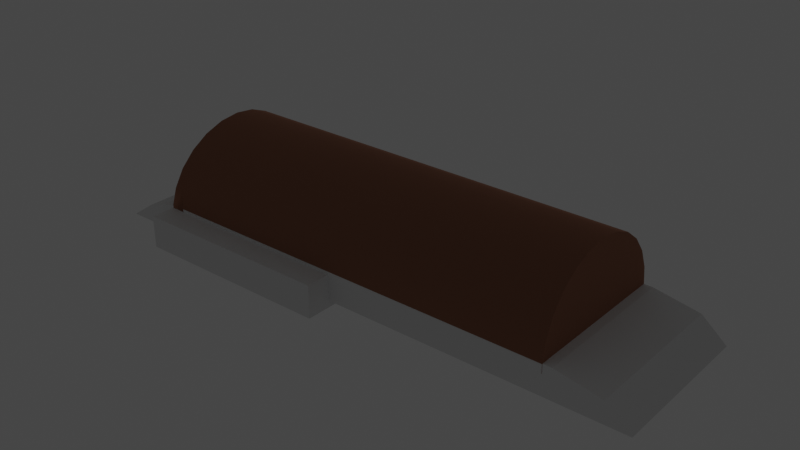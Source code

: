 # Source: CutCoverMarsbricks.blend  (saved by Blender 2.83.19; exported with 4.5.12 LTS)
import bpy
from mathutils import Matrix  # noqa: F401  (used for matrix-valued properties, if any)

bpy.ops.wm.read_factory_settings(use_empty=True)
scene = bpy.context.scene
scene.name = 'Scene'

# ---- collections
col_collection = bpy.data.collections.new('Collection'); scene.collection.children.link(col_collection)

# ---- materials (node trees are filled in below, after node groups)
mat_m_marsbrick = bpy.data.materials.new('M_Marsbrick')
mat_m_marsbrick.use_transparent_shadow = False
mat_m_marsbrick.diffuse_color = (0.588, 0.588, 0.588, 1.0)
mat_m_marsbrick.roughness = 0.8586
mat_m_marsbrick.specular_intensity = 0.0
mat_m_marsbrick.metallic = 1.0
mat_m_tunnellights = bpy.data.materials.new('M_TunnelLights')
mat_m_tunnellights.use_transparent_shadow = False

# ---- material node trees
mat_m_marsbrick.use_nodes = True; mat_m_marsbrick.node_tree.nodes.clear()
_N = mat_m_marsbrick.node_tree.nodes; _L = mat_m_marsbrick.node_tree.links
n0 = _N.new('ShaderNodeBsdfPrincipled'); n0.name = 'Principled BSDF'; n0.location = (10, 300)
n0.distribution = 'GGX'
n0.subsurface_method = 'BURLEY'
n0.inputs[0].default_value = (0.588, 0.2704, 0.1657, 1.0)
n0.inputs[1].default_value = 1.0
n0.inputs[2].default_value = 0.8586
n0.inputs[3].default_value = 1.45
n0.inputs[13].default_value = 0.0
n0.inputs[27].default_value = (0.0, 0.0, 0.0, 1.0)
n0.inputs[28].default_value = 1.0
n1 = _N.new('ShaderNodeOutputMaterial'); n1.name = 'Material Output'; n1.location = (300, 300)
n2 = _N.new('ShaderNodeNormalMap'); n2.name = 'Normal Map'; n2.location = (-300, -300)
n2.label = 'Normal/Map'
_L.new(n0.outputs[0], n1.inputs[0])
_L.new(n2.outputs[0], n0.inputs[5])
n1.is_active_output = True
mat_m_tunnellights.use_nodes = True; mat_m_tunnellights.node_tree.nodes.clear()
_N = mat_m_tunnellights.node_tree.nodes; _L = mat_m_tunnellights.node_tree.links
n0 = _N.new('ShaderNodeBsdfPrincipled'); n0.name = 'Principled BSDF'; n0.location = (10, 300)
n0.distribution = 'GGX'
n0.subsurface_method = 'BURLEY'
n0.inputs[0].default_value = (0.1574, 0.1574, 0.1574, 1.0)
n0.inputs[3].default_value = 1.45
n0.inputs[27].default_value = (6.87, 6.071, 4.915, 1.0)
n0.inputs[28].default_value = 1.0
n1 = _N.new('ShaderNodeOutputMaterial'); n1.name = 'Material Output'; n1.location = (300, 300)
_L.new(n0.outputs[0], n1.inputs[0])
n1.is_active_output = True

# ---- world
world_world = bpy.data.worlds.new('World'); scene.world = world_world
world_world.use_nodes = True; world_world.node_tree.nodes.clear()
_N = world_world.node_tree.nodes; _L = world_world.node_tree.links
n0 = _N.new('ShaderNodeOutputWorld'); n0.name = 'World Output'; n0.location = (300, 300)
n1 = _N.new('ShaderNodeBackground'); n1.name = 'Background'; n1.location = (10, 300)
n1.inputs[0].default_value = (0.05088, 0.05088, 0.05088, 1.0)
_L.new(n1.outputs[0], n0.inputs[0])
n0.is_active_output = True
world_world.color = (0.05088, 0.05088, 0.05088)
world_world.use_sun_shadow = False
world_world.sun_shadow_jitter_overblur = 0.0

# ---- meshes
me_archmesh = bpy.data.meshes.new('ArchMesh')
me_archmesh.from_pydata([(100.0, 5.392e-06, 18.37), (0.0, -3.202e-05, 18.37), (0.0, -4.914, 17.73), (100.0, -4.914, 17.73), (0.0, -3.202e-05, 15.78), (0.0, -4.244, 15.23), (100.0, 5.392e-06, 15.78), (100.0, -4.244, 15.23), (0.0, -9.493, 15.83), (100.0, -9.493, 15.83), (0.0, -8.198, 13.59), (100.0, -8.198, 13.59), (0.0, -13.42, 12.81), (100.0, -13.42, 12.81), (0.0, -11.59, 10.98), (100.0, -11.59, 10.98), (0.0, -16.44, 8.881), (100.0, -16.44, 8.881), (0.0, -14.2, 7.587), (100.0, -14.2, 7.587), (0.0, -18.34, 4.302), (100.0, -18.34, 4.302), (0.0, -15.84, 3.632), (100.0, -15.84, 3.632), (0.0, -18.99, -0.03697), (100.0, -18.99, -0.03697), (0.0, -16.4, -0.03697), (100.0, -16.4, -0.03697), (100.0, 18.99, -0.03697), (0.0, 18.99, -0.03697), (0.0, 18.34, 4.302), (100.0, 18.34, 4.302), (0.0, 16.4, -0.03697), (0.0, 15.84, 3.632), (100.0, 16.4, -0.03697), (100.0, 15.84, 3.632), (0.0, 16.44, 8.881), (100.0, 16.44, 8.881), (0.0, 14.2, 7.587), (100.0, 14.2, 7.587), (0.0, 13.42, 12.81), (100.0, 13.42, 12.81), (0.0, 11.59, 10.98), (100.0, 11.59, 10.98), (0.0, 9.493, 15.83), (100.0, 9.493, 15.83), (0.0, 8.198, 13.59), (100.0, 8.198, 13.59), (0.0, 4.914, 17.73), (100.0, 4.914, 17.73), (0.0, 4.244, 15.23), (100.0, 4.244, 15.23)], [], [(0, 1, 2, 3), (1, 4, 5, 2), (4, 6, 7, 5), (6, 0, 3, 7), (3, 2, 8, 9), (2, 5, 10, 8), (5, 7, 11, 10), (7, 3, 9, 11), (9, 8, 12, 13), (8, 10, 14, 12), (10, 11, 15, 14), (11, 9, 13, 15), (13, 12, 16, 17), (12, 14, 18, 16), (14, 15, 19, 18), (15, 13, 17, 19), (17, 16, 20, 21), (16, 18, 22, 20), (18, 19, 23, 22), (19, 17, 21, 23), (21, 20, 24, 25), (20, 22, 26, 24), (22, 23, 27, 26), (23, 21, 25, 27), (28, 29, 30, 31), (29, 32, 33, 30), (32, 34, 35, 33), (34, 28, 31, 35), (31, 30, 36, 37), (30, 33, 38, 36), (33, 35, 39, 38), (35, 31, 37, 39), (37, 36, 40, 41), (36, 38, 42, 40), (38, 39, 43, 42), (39, 37, 41, 43), (41, 40, 44, 45), (40, 42, 46, 44), (42, 43, 47, 46), (43, 41, 45, 47), (45, 44, 48, 49), (44, 46, 50, 48), (46, 47, 51, 50), (47, 45, 49, 51), (49, 48, 1, 0), (48, 50, 4, 1), (50, 51, 6, 4), (51, 49, 0, 6), (24, 26, 27, 25), (28, 34, 32, 29)])
me_archmesh.polygons.foreach_set('use_smooth', [True] * 50)
_k = set([(0, 3), (0, 49), (1, 2), (1, 48), (2, 8), (3, 9), (4, 5), (4, 50), (5, 10), (6, 7), (6, 51), (7, 11), (8, 12), (9, 13), (10, 14), (11, 15), (12, 16), (13, 17), (14, 18), (15, 19), (16, 20), (17, 21), (18, 22), (19, 23), (20, 24), (21, 25), (22, 26), (23, 27), (24, 25), (24, 26), (25, 27), (26, 27), (28, 29), (28, 31), (28, 34), (29, 30), (29, 32), (30, 36), (31, 37), (32, 33), (32, 34), (33, 38), (34, 35), (35, 39), (36, 40), (37, 41), (38, 42), (39, 43), (40, 44), (41, 45), (42, 46), (43, 47), (44, 48), (45, 49), (46, 50), (47, 51)])
me_archmesh.attributes.new('sharp_edge', 'BOOLEAN', 'EDGE').data.foreach_set('value', [ (min(e.vertices), max(e.vertices)) in _k for e in me_archmesh.edges])
_uv = me_archmesh.uv_layers.new(name='UVChannel_1')
_uv.uv.foreach_set('vector', [0.0, 0.0, 0.25, 0.0, 0.25, 0.0417, 0.0, 0.0417, 0.25, 0.0, 0.5, 0.0, 0.5, 0.0417, 0.25, 0.0417, 0.5, 0.0, 0.75, 0.0, 0.75, 0.0417, 0.5, 0.0417, 0.75, 0.0, 1.0, 0.0, 1.0, 0.0417, 0.75, 0.0417, 0.0, 0.0417, 0.25, 0.0417, 0.25, 0.0833, 0.0, 0.0833, 0.25, 0.0417, 0.5, 0.0417, 0.5, 0.0833, 0.25, 0.0833, 0.5, 0.0417, 0.75, 0.0417, 0.75, 0.0833, 0.5, 0.0833, 0.75, 0.0417, 1.0, 0.0417, 1.0, 0.0833, 0.75, 0.0833, 0.0, 0.0833, 0.25, 0.0833, 0.25, 0.125, 0.0, 0.125, 0.25, 0.0833, 0.5, 0.0833, 0.5, 0.125, 0.25, 0.125, 0.5, 0.0833, 0.75, 0.0833, 0.75, 0.125, 0.5, 0.125, 0.75, 0.0833, 1.0, 0.0833, 1.0, 0.125, 0.75, 0.125, 0.0, 0.125, 0.25, 0.125, 0.25, 0.1667, 0.0, 0.1667, 0.25, 0.125, 0.5, 0.125, 0.5, 0.1667, 0.25, 0.1667, 0.5, 0.125, 0.75, 0.125, 0.75, 0.1667, 0.5, 0.1667, 0.75, 0.125, 1.0, 0.125, 1.0, 0.1667, 0.75, 0.1667, 0.0, 0.1667, 0.25, 0.1667, 0.25, 0.2083, 0.0, 0.2083, 0.25, 0.1667, 0.5, 0.1667, 0.5, 0.2083, 0.25, 0.2083, 0.5, 0.1667, 0.75, 0.1667, 0.75, 0.2083, 0.5, 0.2083, 0.75, 0.1667, 1.0, 0.1667, 1.0, 0.2083, 0.75, 0.2083, 0.0, 0.2083, 0.25, 0.2083, 0.25, 0.25, 0.0, 0.25, 0.25, 0.2083, 0.5, 0.2083, 0.5, 0.25, 0.25, 0.25, 0.5, 0.2083, 0.75, 0.2083, 0.75, 0.25, 0.5, 0.25, 0.75, 0.2083, 1.0, 0.2083, 1.0, 0.25, 0.75, 0.25, 0.0, 0.75, 0.25, 0.75, 0.25, 0.7917, 0.0, 0.7917, 0.25, 0.75, 0.5, 0.75, 0.5, 0.7917, 0.25, 0.7917, 0.5, 0.75, 0.75, 0.75, 0.75, 0.7917, 0.5, 0.7917, 0.75, 0.75, 1.0, 0.75, 1.0, 0.7917, 0.75, 0.7917, 0.0, 0.7917, 0.25, 0.7917, 0.25, 0.8333, 0.0, 0.8333, 0.25, 0.7917, 0.5, 0.7917, 0.5, 0.8333, 0.25, 0.8333, 0.5, 0.7917, 0.75, 0.7917, 0.75, 0.8333, 0.5, 0.8333, 0.75, 0.7917, 1.0, 0.7917, 1.0, 0.8333, 0.75, 0.8333, 0.0, 0.8333, 0.25, 0.8333, 0.25, 0.875, 0.0, 0.875, 0.25, 0.8333, 0.5, 0.8333, 0.5, 0.875, 0.25, 0.875, 0.5, 0.8333, 0.75, 0.8333, 0.75, 0.875, 0.5, 0.875, 0.75, 0.8333, 1.0, 0.8333, 1.0, 0.875, 0.75, 0.875, 0.0, 0.875, 0.25, 0.875, 0.25, 0.9167, 0.0, 0.9167, 0.25, 0.875, 0.5, 0.875, 0.5, 0.9167, 0.25, 0.9167, 0.5, 0.875, 0.75, 0.875, 0.75, 0.9167, 0.5, 0.9167, 0.75, 0.875, 1.0, 0.875, 1.0, 0.9167, 0.75, 0.9167, 0.0, 0.9167, 0.25, 0.9167, 0.25, 0.9583, 0.0, 0.9583, 0.25, 0.9167, 0.5, 0.9167, 0.5, 0.9583, 0.25, 0.9583, 0.5, 0.9167, 0.75, 0.9167, 0.75, 0.9583, 0.5, 0.9583, 0.75, 0.9167, 1.0, 0.9167, 1.0, 0.9583, 0.75, 0.9583, 0.0, 0.9583, 0.25, 0.9583, 0.25, 1.0, 0.0, 1.0, 0.25, 0.9583, 0.5, 0.9583, 0.5, 1.0, 0.25, 1.0, 0.5, 0.9583, 0.75, 0.9583, 0.75, 1.0, 0.5, 1.0, 0.75, 0.9583, 1.0, 0.9583, 1.0, 1.0, 0.75, 1.0, 0.25, 0.25, 0.5, 0.25, 0.75, 0.25, 1.0, 0.25, 0.0, 0.75, 0.75, 0.75, 0.5, 0.75, 0.25, 0.75])
me_archmesh.materials.append(mat_m_marsbrick)
me_archmesh.use_remesh_fix_poles = True
me_archmesh.use_remesh_preserve_attributes = False
me_archmesh.use_mirror_vertex_groups = False
me_archmesh.update()
me_archmesh.normals_split_custom_set([tuple(v) for v in zip(*[iter([-4.426e-08, -1.674e-07, 1.0, -4.426e-08, -2.249e-07, 1.0, -3.193e-08, -0.2588, 0.9659, -3.193e-08, -0.2588, 0.9659, -1.0, 0.0, 0.0, -1.0, 0.0, 0.0, -1.0, 0.0, 0.0, -1.0, 0.0, 0.0, 2.535e-08, 6.028e-07, -1.0, 2.535e-08, 5.406e-07, -1.0, -2.374e-08, 0.2588, -0.9659, -2.374e-08, 0.2588, -0.9659, 1.0, 0.0, 0.0, 1.0, 0.0, 0.0, 1.0, -6.436e-07, 0.0, 1.0, -6.436e-07, 0.0, -3.193e-08, -0.2588, 0.9659, -3.193e-08, -0.2588, 0.9659, -1.131e-07, -0.5, 0.866, -1.131e-07, -0.5, 0.866, -1.0, 0.0, 0.0, -1.0, 0.0, 0.0, -1.0, 0.0, 0.0, -1.0, 0.0, 0.0, -2.374e-08, 0.2588, -0.9659, -2.374e-08, 0.2588, -0.9659, -4.951e-08, 0.5, -0.866, -4.951e-08, 0.5, -0.866, 1.0, -6.436e-07, 0.0, 1.0, -6.436e-07, 0.0, 1.0, 6.436e-07, 0.0, 1.0, 6.435e-07, 0.0, -1.131e-07, -0.5, 0.866, -1.131e-07, -0.5, 0.866, -1.624e-07, -0.7071, 0.7071, -1.624e-07, -0.7071, 0.7071, -1.0, 0.0, 0.0, -1.0, 0.0, 0.0, -1.0, 0.0, 0.0, -1.0, 0.0, 0.0, -4.951e-08, 0.5, -0.866, -4.951e-08, 0.5, -0.866, -6.081e-08, 0.7071, -0.7071, -6.081e-08, 0.7071, -0.7071, 1.0, 6.435e-07, 0.0, 1.0, 6.436e-07, 0.0, 1.0, -6.436e-07, 0.0, 1.0, -6.436e-07, 0.0, -1.624e-07, -0.7071, 0.7071, -1.624e-07, -0.7071, 0.7071, -1.976e-07, -0.866, 0.5, -1.976e-07, -0.866, 0.5, -1.0, 0.0, 0.0, -1.0, 0.0, 0.0, -1.0, 0.0, 0.0, -1.0, 0.0, 0.0, -6.081e-08, 0.7071, -0.7071, -6.081e-08, 0.7071, -0.7071, -2.07e-07, 0.866, -0.5, -2.07e-07, 0.866, -0.5, 1.0, -6.436e-07, 0.0, 1.0, -6.436e-07, 0.0, 1.0, -6.436e-07, 0.0, 1.0, -6.435e-07, 0.0, -1.976e-07, -0.866, 0.5, -1.976e-07, -0.866, 0.5, 8.482e-08, -0.9637, 0.2671, 8.482e-08, -0.9637, 0.2671, -1.0, 0.0, 0.0, -1.0, 0.0, 0.0, -1.0, 0.0, 0.0, -1.0, 0.0, 0.0, -2.07e-07, 0.866, -0.5, -2.07e-07, 0.866, -0.5, -2.15e-07, 0.9633, -0.2686, -2.15e-07, 0.9633, -0.2686, 1.0, -6.435e-07, 0.0, 1.0, -6.436e-07, 0.0, 1.0, 1.28e-06, 0.0, 1.0, 1.295e-06, 0.0, 8.482e-08, -0.9637, 0.2671, 8.482e-08, -0.9637, 0.2671, 3.776e-07, -0.9891, 0.1475, 3.776e-07, -0.9891, 0.1475, -1.0, 0.0, 0.0, -1.0, 0.0, 0.0, -1.0, 0.0, 0.0, -1.0, 0.0, 0.0, -2.15e-07, 0.9633, -0.2686, -2.15e-07, 0.9633, -0.2686, -7.545e-08, 0.9886, -0.1505, -7.545e-08, 0.9886, -0.1505, 1.0, 1.295e-06, 0.0, 1.0, 1.28e-06, 0.0, 1.0, 0.0, 0.0, 1.0, 0.0, 0.0, 8.303e-07, 0.9891, 0.1475, 8.303e-07, 0.9891, 0.1475, 8.081e-07, 0.9637, 0.2671, 8.081e-07, 0.9637, 0.2671, -1.0, 0.0, 0.0, -1.0, 0.0, 0.0, -1.0, 0.0, 0.0, -1.0, 0.0, 0.0, 7.493e-08, -0.9886, -0.1505, 7.493e-08, -0.9886, -0.1505, 3.576e-07, -0.9633, -0.2686, 3.576e-07, -0.9633, -0.2686, 1.0, 0.0, 0.0, 1.0, 0.0, 0.0, 1.0, 0.0, 0.0, 1.0, 0.0, 0.0, 8.081e-07, 0.9637, 0.2671, 8.081e-07, 0.9637, 0.2671, 4.829e-07, 0.866, 0.5, 4.829e-07, 0.866, 0.5, -1.0, 0.0, 0.0, -1.0, 0.0, 0.0, -1.0, 0.0, 0.0, -1.0, 0.0, 0.0, 3.576e-07, -0.9633, -0.2686, 3.576e-07, -0.9633, -0.2686, 4.713e-07, -0.866, -0.5, 4.713e-07, -0.866, -0.5, 1.0, 0.0, 0.0, 1.0, 0.0, 0.0, 1.0, 0.0, 0.0, 1.0, 0.0, 0.0, 4.829e-07, 0.866, 0.5, 4.829e-07, 0.866, 0.5, 3.51e-07, 0.7071, 0.7071, 3.51e-07, 0.7071, 0.7071, -1.0, 0.0, 0.0, -1.0, 0.0, 0.0, -1.0, 0.0, 0.0, -1.0, 0.0, 0.0, 4.713e-07, -0.866, -0.5, 4.713e-07, -0.866, -0.5, 7.676e-08, -0.7071, -0.7071, 7.676e-08, -0.7071, -0.7071, 1.0, 0.0, 0.0, 1.0, 0.0, 0.0, 1.0, 0.0, 0.0, 1.0, 0.0, 0.0, 3.51e-07, 0.7071, 0.7071, 3.51e-07, 0.7071, 0.7071, 3.031e-07, 0.5, 0.866, 3.031e-07, 0.5, 0.866, -1.0, 0.0, 0.0, -1.0, 0.0, 0.0, -1.0, 0.0, 0.0, -1.0, 0.0, 0.0, 7.676e-08, -0.7071, -0.7071, 7.676e-08, -0.7071, -0.7071, -6.326e-08, -0.5, -0.866, -6.326e-08, -0.5, -0.866, 1.0, 0.0, 0.0, 1.0, 0.0, 0.0, 1.0, 6.436e-07, 0.0, 1.0, 6.436e-07, 0.0, 3.031e-07, 0.5, 0.866, 3.031e-07, 0.5, 0.866, -1.033e-08, 0.2588, 0.9659, -1.033e-08, 0.2588, 0.9659, -1.0, 0.0, 0.0, -1.0, 0.0, 0.0, -1.0, 0.0, 0.0, -1.0, 0.0, 0.0, -6.326e-08, -0.5, -0.866, -6.326e-08, -0.5, -0.866, 4.16e-08, -0.2588, -0.9659, 4.16e-08, -0.2588, -0.9659, 1.0, 6.436e-07, 0.0, 1.0, 6.436e-07, 0.0, 1.0, 6.436e-07, 0.0, 1.0, 6.436e-07, 0.0, -1.033e-08, 0.2588, 0.9659, -1.033e-08, 0.2588, 0.9659, -4.426e-08, -2.249e-07, 1.0, -4.426e-08, -1.674e-07, 1.0, -1.0, 0.0, 0.0, -1.0, 0.0, 0.0, -1.0, 0.0, 0.0, -1.0, 0.0, 0.0, 4.16e-08, -0.2588, -0.9659, 4.16e-08, -0.2588, -0.9659, 2.535e-08, 5.406e-07, -1.0, 2.535e-08, 6.028e-07, -1.0, 1.0, 6.436e-07, 0.0, 1.0, 6.436e-07, 0.0, 1.0, 0.0, 0.0, 1.0, 0.0, 0.0, 0.0, 0.0, -1.0, 0.0, 0.0, -1.0, 0.0, 0.0, -1.0, 0.0, 0.0, -1.0, 0.0, 0.0, -1.0, 0.0, 0.0, -1.0, 0.0, 0.0, -1.0, 0.0, 0.0, -1.0])] * 3)])
me_tunnelfloormesh = bpy.data.meshes.new('TunnelFloorMesh')
me_tunnelfloormesh.from_pydata([(-12.24, -18.9, -2.895), (-0.04463, -18.9, -5.96e-08), (-12.24, 18.9, -2.895), (-0.04463, 18.9, -5.96e-08), (113.2, -18.9, -2.0), (102.1, -18.9, -5.96e-08), (113.2, 18.9, -2.0), (102.1, 18.9, -5.96e-08), (-18.52, 18.9, -7.19), (-18.52, -18.9, -7.19), (119.3, 18.9, -7.19), (119.3, -18.9, -7.19), (-2.752, 18.9, -0.1457), (-2.752, -18.9, -0.1457), (-7.254, 18.9, -1.078), (-7.254, -18.9, -1.078)], [], [(0, 15, 14, 2), (2, 14, 12, 3, 7, 6), (6, 7, 5, 4), (4, 5, 1, 13, 15, 0), (2, 6, 10, 8), (7, 3, 1, 5), (8, 10, 11, 9), (0, 2, 8, 9), (6, 4, 11, 10), (4, 0, 9, 11), (12, 13, 1, 3), (14, 15, 13, 12)])
_uv = me_tunnelfloormesh.uv_layers.new(name='UVMap')
_uv.uv.foreach_set('vector', [0.375, 0.0, 0.4352, 0.0, 0.4352, 0.25, 0.375, 0.25, 0.375, 0.25, 0.4352, 0.25, 0.5518, 0.25, 0.625, 0.25, 0.625, 0.5, 0.375, 0.5, 0.375, 0.5, 0.625, 0.5, 0.625, 0.75, 0.375, 0.75, 0.375, 0.75, 0.625, 0.75, 0.625, 1.0, 0.5518, 1.0, 0.4352, 1.0, 0.375, 1.0, 0.375, 0.25, 0.375, 0.5, 0.375, 0.5, 0.375, 0.25, 0.625, 0.5, 0.875, 0.5, 0.875, 0.75, 0.625, 0.75, 0.125, 0.5, 0.375, 0.5, 0.375, 0.75, 0.125, 0.75, 0.375, 0.0, 0.375, 0.25, 0.375, 0.25, 0.375, 0.0, 0.375, 0.5, 0.375, 0.75, 0.375, 0.75, 0.375, 0.5, 0.375, 0.75, 0.375, 1.0, 0.375, 1.0, 0.375, 0.75, 0.5518, 0.25, 0.5518, 0.0, 0.625, 0.0, 0.625, 0.25, 0.4352, 0.25, 0.4352, 0.0, 0.5518, 0.0, 0.5518, 0.25])
me_tunnelfloormesh.use_remesh_fix_poles = True
me_tunnelfloormesh.use_remesh_preserve_attributes = False
me_tunnelfloormesh.use_mirror_vertex_groups = False
me_tunnelfloormesh.update()
me_up10degmesh = bpy.data.meshes.new('Up10degMesh')
me_up10degmesh.from_pydata([(0.02129, 5.392e-06, 18.37), (-0.1178, -3.202e-05, 18.34), (-0.227, -4.914, 17.7), (0.02446, -4.914, 17.73), (-0.5674, -3.202e-05, 15.79), (-0.6618, -4.244, 15.24), (0.02129, 5.392e-06, 15.78), (0.02397, -4.244, 15.23), (-0.5535, -9.493, 15.83), (0.02739, -9.493, 15.83), (-0.9437, -8.198, 13.63), (0.02653, -8.198, 13.59), (-1.075, -13.42, 12.86), (0.02995, -13.42, 12.81), (-1.394, -11.59, 11.06), (0.02873, -11.59, 10.98), (-1.756, -16.44, 8.99), (0.03191, -16.44, 8.881), (-1.982, -14.2, 7.716), (0.03044, -14.2, 7.587), (-2.55, -18.34, 4.481), (0.03313, -18.34, 4.302), (-2.668, -15.84, 3.821), (0.03154, -15.84, 3.632), (-3.303, -18.99, 0.2074), (0.03349, -18.99, -0.03697), (-3.304, -16.4, 0.2077), (0.03191, -16.4, -0.03697), (0.009078, 18.99, -0.03697), (-3.327, 18.99, 0.2116), (-2.573, 18.34, 4.485), (0.009444, 18.34, 4.302), (-3.325, 16.4, 0.2113), (-2.688, 15.84, 3.825), (0.01066, 16.4, -0.03697), (0.01103, 15.84, 3.632), (-1.777, 16.44, 8.994), (0.01066, 16.44, 8.881), (-2.0, 14.2, 7.719), (0.01213, 14.2, 7.587), (-1.092, 13.42, 12.87), (0.01262, 13.42, 12.81), (-1.409, 11.59, 11.06), (0.01384, 11.59, 10.98), (-0.5655, 9.493, 15.84), (0.01518, 9.493, 15.83), (-0.954, 8.198, 13.63), (0.01604, 8.198, 13.59), (-0.2333, 4.914, 17.7), (0.01811, 4.914, 17.73), (-0.6672, 4.244, 15.24), (0.0186, 4.244, 15.23), (-3.462, -18.99, -1.94), (-0.1261, -18.99, -2.184), (-3.464, -16.4, -1.939), (-0.1277, -16.4, -2.184), (-0.1506, 18.99, -2.184), (-3.486, 18.99, -1.935), (-3.485, 16.4, -1.936), (-0.149, 16.4, -2.184)], [], [(0, 1, 2, 3), (1, 4, 5, 2), (4, 6, 7, 5), (6, 0, 3, 7), (3, 2, 8, 9), (2, 5, 10, 8), (5, 7, 11, 10), (7, 3, 9, 11), (9, 8, 12, 13), (8, 10, 14, 12), (10, 11, 15, 14), (11, 9, 13, 15), (13, 12, 16, 17), (12, 14, 18, 16), (14, 15, 19, 18), (15, 13, 17, 19), (17, 16, 20, 21), (16, 18, 22, 20), (18, 19, 23, 22), (19, 17, 21, 23), (21, 20, 24, 25), (20, 22, 26, 24), (22, 23, 27, 26), (23, 21, 25, 27), (28, 29, 30, 31), (29, 32, 33, 30), (32, 34, 35, 33), (34, 28, 31, 35), (31, 30, 36, 37), (30, 33, 38, 36), (33, 35, 39, 38), (35, 31, 37, 39), (37, 36, 40, 41), (36, 38, 42, 40), (38, 39, 43, 42), (39, 37, 41, 43), (41, 40, 44, 45), (40, 42, 46, 44), (42, 43, 47, 46), (43, 41, 45, 47), (45, 44, 48, 49), (44, 46, 50, 48), (46, 47, 51, 50), (47, 45, 49, 51), (49, 48, 1, 0), (48, 50, 4, 1), (50, 51, 6, 4), (51, 49, 0, 6), (27, 25, 53, 55), (28, 34, 59, 56), (52, 54, 55, 53), (56, 59, 58, 57), (32, 29, 57, 58), (25, 24, 52, 53), (29, 28, 56, 57), (26, 27, 55, 54), (34, 32, 58, 59), (24, 26, 54, 52)])
me_up10degmesh.polygons.foreach_set('use_smooth', [True] * 58)
_k = set([(0, 3), (0, 49), (1, 2), (1, 48), (2, 8), (3, 9), (4, 5), (4, 50), (5, 10), (8, 12), (9, 13), (10, 14), (12, 16), (13, 17), (14, 18), (16, 20), (17, 21), (18, 22), (20, 24), (21, 25), (22, 26), (28, 31), (29, 30), (30, 36), (31, 37), (32, 33), (33, 38), (36, 40), (37, 41), (38, 42), (40, 44), (41, 45), (42, 46), (44, 48), (45, 49), (46, 50)])
me_up10degmesh.attributes.new('sharp_edge', 'BOOLEAN', 'EDGE').data.foreach_set('value', [ (min(e.vertices), max(e.vertices)) in _k for e in me_up10degmesh.edges])
_uv = me_up10degmesh.uv_layers.new(name='UVChannel_1')
_uv.uv.foreach_set('vector', [0.0, 0.0, 0.25, 0.0, 0.25, 0.0417, 0.0, 0.0417, 0.25, 0.0, 0.5, 0.0, 0.5, 0.0417, 0.25, 0.0417, 0.5, 0.0, 0.75, 0.0, 0.75, 0.0417, 0.5, 0.0417, 0.75, 0.0, 1.0, 0.0, 1.0, 0.0417, 0.75, 0.0417, 0.0, 0.0417, 0.25, 0.0417, 0.25, 0.0833, 0.0, 0.0833, 0.25, 0.0417, 0.5, 0.0417, 0.5, 0.0833, 0.25, 0.0833, 0.5, 0.0417, 0.75, 0.0417, 0.75, 0.0833, 0.5, 0.0833, 0.75, 0.0417, 1.0, 0.0417, 1.0, 0.0833, 0.75, 0.0833, 0.0, 0.0833, 0.25, 0.0833, 0.25, 0.125, 0.0, 0.125, 0.25, 0.0833, 0.5, 0.0833, 0.5, 0.125, 0.25, 0.125, 0.5, 0.0833, 0.75, 0.0833, 0.75, 0.125, 0.5, 0.125, 0.75, 0.0833, 1.0, 0.0833, 1.0, 0.125, 0.75, 0.125, 0.0, 0.125, 0.25, 0.125, 0.25, 0.1667, 0.0, 0.1667, 0.25, 0.125, 0.5, 0.125, 0.5, 0.1667, 0.25, 0.1667, 0.5, 0.125, 0.75, 0.125, 0.75, 0.1667, 0.5, 0.1667, 0.75, 0.125, 1.0, 0.125, 1.0, 0.1667, 0.75, 0.1667, 0.0, 0.1667, 0.25, 0.1667, 0.25, 0.2083, 0.0, 0.2083, 0.25, 0.1667, 0.5, 0.1667, 0.5, 0.2083, 0.25, 0.2083, 0.5, 0.1667, 0.75, 0.1667, 0.75, 0.2083, 0.5, 0.2083, 0.75, 0.1667, 1.0, 0.1667, 1.0, 0.2083, 0.75, 0.2083, 0.0, 0.2083, 0.25, 0.2083, 0.25, 0.25, 0.0, 0.25, 0.25, 0.2083, 0.5, 0.2083, 0.5, 0.25, 0.25, 0.25, 0.5, 0.2083, 0.75, 0.2083, 0.75, 0.25, 0.5, 0.25, 0.75, 0.2083, 1.0, 0.2083, 1.0, 0.25, 0.75, 0.25, 0.0, 0.75, 0.25, 0.75, 0.25, 0.7917, 0.0, 0.7917, 0.25, 0.75, 0.5, 0.75, 0.5, 0.7917, 0.25, 0.7917, 0.5, 0.75, 0.75, 0.75, 0.75, 0.7917, 0.5, 0.7917, 0.75, 0.75, 1.0, 0.75, 1.0, 0.7917, 0.75, 0.7917, 0.0, 0.7917, 0.25, 0.7917, 0.25, 0.8333, 0.0, 0.8333, 0.25, 0.7917, 0.5, 0.7917, 0.5, 0.8333, 0.25, 0.8333, 0.5, 0.7917, 0.75, 0.7917, 0.75, 0.8333, 0.5, 0.8333, 0.75, 0.7917, 1.0, 0.7917, 1.0, 0.8333, 0.75, 0.8333, 0.0, 0.8333, 0.25, 0.8333, 0.25, 0.875, 0.0, 0.875, 0.25, 0.8333, 0.5, 0.8333, 0.5, 0.875, 0.25, 0.875, 0.5, 0.8333, 0.75, 0.8333, 0.75, 0.875, 0.5, 0.875, 0.75, 0.8333, 1.0, 0.8333, 1.0, 0.875, 0.75, 0.875, 0.0, 0.875, 0.25, 0.875, 0.25, 0.9167, 0.0, 0.9167, 0.25, 0.875, 0.5, 0.875, 0.5, 0.9167, 0.25, 0.9167, 0.5, 0.875, 0.75, 0.875, 0.75, 0.9167, 0.5, 0.9167, 0.75, 0.875, 1.0, 0.875, 1.0, 0.9167, 0.75, 0.9167, 0.0, 0.9167, 0.25, 0.9167, 0.25, 0.9583, 0.0, 0.9583, 0.25, 0.9167, 0.5, 0.9167, 0.5, 0.9583, 0.25, 0.9583, 0.5, 0.9167, 0.75, 0.9167, 0.75, 0.9583, 0.5, 0.9583, 0.75, 0.9167, 1.0, 0.9167, 1.0, 0.9583, 0.75, 0.9583, 0.0, 0.9583, 0.25, 0.9583, 0.25, 1.0, 0.0, 1.0, 0.25, 0.9583, 0.5, 0.9583, 0.5, 1.0, 0.25, 1.0, 0.5, 0.9583, 0.75, 0.9583, 0.75, 1.0, 0.5, 1.0, 0.75, 0.9583, 1.0, 0.9583, 1.0, 1.0, 0.75, 1.0, 0.75, 0.25, 1.0, 0.25, 1.0, 0.25, 0.75, 0.25, 1.0, 0.75, 0.75, 0.75, 0.75, 0.75, 1.0, 0.75, 0.25, 0.25, 0.5, 0.25, 0.75, 0.25, 1.0, 0.25, 0.0, 0.75, 0.75, 0.75, 0.5, 0.75, 0.25, 0.75, 0.5, 0.75, 0.25, 0.75, 0.25, 0.75, 0.5, 0.75, 0.0, 0.25, 0.25, 0.25, 0.25, 0.25, 0.0, 0.25, 0.25, 0.75, 0.0, 0.75, 0.0, 0.75, 0.25, 0.75, 0.5, 0.25, 0.75, 0.25, 0.75, 0.25, 0.5, 0.25, 0.75, 0.75, 0.5, 0.75, 0.5, 0.75, 0.75, 0.75, 0.25, 0.25, 0.5, 0.25, 0.5, 0.25, 0.25, 0.25])
me_up10degmesh.materials.append(mat_m_marsbrick)
me_up10degmesh.use_remesh_fix_poles = True
me_up10degmesh.use_remesh_preserve_attributes = False
me_up10degmesh.use_mirror_vertex_groups = False
me_up10degmesh.update()
me_up10degmesh.normals_split_custom_set([tuple(v) for v in zip(*[iter([-0.1436, -0.000136, 0.9896, -0.1436, -8.001e-05, 0.9896, -0.08106, -0.2611, 0.9619, -0.08459, -0.2538, 0.9635, -0.9848, -0.0006465, 0.1737, -0.9848, -0.0006465, 0.1737, -0.9848, -0.0006455, 0.1737, -0.9848, -0.0006455, 0.1737, -0.01622, -4.526e-06, -0.9999, 0.7324, 0.0005375, -0.6809, 0.73, 0.1768, -0.6602, -0.02291, 0.2606, -0.9652, 0.7324, 0.0005375, -0.6809, 1.0, 0.0006414, -1.074e-11, 1.0, 0.0006455, -1.277e-05, 0.73, 0.1768, -0.6602, -0.08459, -0.2538, 0.9635, -0.08106, -0.2611, 0.9619, 0.003059, -0.5034, 0.864, 0.001895, -0.4978, 0.8673, -0.9848, -0.0006455, 0.1737, -0.9848, -0.0006455, 0.1737, -0.9848, -0.0006529, 0.1737, -0.9848, -0.0006529, 0.1737, -0.02291, 0.2606, -0.9652, 0.73, 0.1768, -0.6602, 0.7259, 0.3443, -0.5954, -0.03447, 0.503, -0.8636, 0.73, 0.1768, -0.6602, 1.0, 0.0006455, -1.277e-05, 1.0, 0.0006523, -1.047e-05, 0.7259, 0.3443, -0.5954, 0.001895, -0.4978, 0.8673, 0.003059, -0.5034, 0.864, 0.02995, -0.7108, 0.7028, 0.0298, -0.7074, 0.7062, -0.9848, -0.0006529, 0.1737, -0.9848, -0.0006529, 0.1737, -0.9848, -0.0006572, 0.1737, -0.9848, -0.0006572, 0.1737, -0.03447, 0.503, -0.8636, 0.7259, 0.3443, -0.5954, 0.7246, 0.4884, -0.4861, -0.03791, 0.7105, -0.7026, 0.7259, 0.3443, -0.5954, 1.0, 0.0006523, -1.047e-05, 1.0, 0.0006557, -5.389e-06, 0.7246, 0.4884, -0.4861, 0.0298, -0.7074, 0.7062, 0.02995, -0.7108, 0.7028, 0.02933, -0.8692, 0.4936, 0.02945, -0.8674, 0.4968, -0.9848, -0.0006572, 0.1737, -0.9848, -0.0006572, 0.1737, -0.9848, -0.0006603, 0.1737, -0.9848, -0.0006603, 0.1737, -0.03791, 0.7105, -0.7026, 0.7246, 0.4884, -0.4861, 0.7269, 0.5962, -0.3409, -0.03122, 0.8691, -0.4936, 0.7246, 0.4884, -0.4861, 1.0, 0.0006557, -5.389e-06, 1.0, 0.0006508, 3.226e-07, 0.7269, 0.5962, -0.3409, 0.02945, -0.8674, 0.4968, 0.02933, -0.8692, 0.4936, 0.01755, -0.9655, 0.2598, 0.01771, -0.9648, 0.2624, -0.9848, -0.0006603, 0.1737, -0.9848, -0.0006603, 0.1737, -0.9848, -0.0006664, 0.1737, -0.9848, -0.0006664, 0.1737, -0.03122, 0.8691, -0.4936, 0.7269, 0.5962, -0.3409, 0.7289, 0.6604, -0.1806, -0.01801, 0.965, -0.2615, 0.7269, 0.5962, -0.3409, 1.0, 0.0006508, 3.226e-07, 1.0, 0.0006342, 1.056e-06, 0.7289, 0.6604, -0.1806, 0.01771, -0.9648, 0.2624, 0.01755, -0.9655, 0.2598, -0.6916, -0.7094, 0.136, 0.7017, -0.7121, 0.02446, -0.9848, -0.0006664, 0.1737, -0.9848, -0.0006664, 0.1737, -0.7344, 0.6774, 0.04342, -0.6916, -0.7094, 0.136, -0.01801, 0.965, -0.2615, 0.7289, 0.6604, -0.1806, 0.729, 0.6802, -0.07626, -0.7344, 0.6774, 0.04342, 0.7289, 0.6604, -0.1806, 1.0, 0.0006342, 1.056e-06, 0.7017, -0.7121, 0.02446, 0.729, 0.6802, -0.07626, 0.7013, 0.7125, 0.02441, -0.692, 0.709, 0.1362, 0.01802, 0.9655, 0.2599, 0.01817, 0.9648, 0.2623, -0.692, 0.709, 0.1362, -0.734, -0.6778, 0.04336, -0.9848, -0.000634, 0.1736, -0.9848, -0.0006339, 0.1736, -0.734, -0.6778, 0.04336, 0.7294, -0.6798, -0.07628, 0.7292, -0.66, -0.1807, -0.01834, -0.965, -0.2615, 0.7294, -0.6798, -0.07628, 0.7013, 0.7125, 0.02441, 1.0, 0.0006342, -1.052e-06, 0.7292, -0.66, -0.1807, 0.01817, 0.9648, 0.2623, 0.01802, 0.9655, 0.2599, 0.03041, 0.8691, 0.4936, 0.03053, 0.8674, 0.4967, -0.9848, -0.0006339, 0.1736, -0.9848, -0.000634, 0.1736, -0.9848, -0.0006505, 0.1736, -0.9848, -0.0006505, 0.1736, -0.01834, -0.965, -0.2615, 0.7292, -0.66, -0.1807, 0.727, -0.5959, -0.3412, -0.03197, -0.8691, -0.4936, 0.7292, -0.66, -0.1807, 1.0, 0.0006342, -1.052e-06, 1.0, 0.0006508, -3.122e-07, 0.727, -0.5959, -0.3412, 0.03053, 0.8674, 0.4967, 0.03041, 0.8691, 0.4936, 0.0319, 0.7108, 0.7027, 0.03178, 0.7075, 0.706, -0.9848, -0.0006505, 0.1736, -0.9848, -0.0006505, 0.1736, -0.9848, -0.0006556, 0.1736, -0.9848, -0.0006556, 0.1736, -0.03197, -0.8691, -0.4936, 0.727, -0.5959, -0.3412, 0.7245, -0.4881, -0.4867, -0.03914, -0.7105, -0.7026, 0.727, -0.5959, -0.3412, 1.0, 0.0006508, -3.122e-07, 1.0, 0.0006557, 5.4e-06, 0.7245, -0.4881, -0.4867, 0.03178, 0.7075, 0.706, 0.0319, 0.7108, 0.7027, 0.006108, 0.5034, 0.864, 0.004984, 0.4979, 0.8672, -0.9848, -0.0006556, 0.1736, -0.9848, -0.0006556, 0.1736, -0.9848, -0.0006415, 0.1736, -0.9848, -0.0006415, 0.1736, -0.03914, -0.7105, -0.7026, 0.7245, -0.4881, -0.4867, 0.7256, -0.3437, -0.5961, -0.03599, -0.503, -0.8635, 0.7245, -0.4881, -0.4867, 1.0, 0.0006557, 5.4e-06, 1.0, 0.0006523, 1.048e-05, 0.7256, -0.3437, -0.5961, 0.004984, 0.4979, 0.8672, 0.006108, 0.5034, 0.864, -0.0779, 0.261, 0.9622, -0.08145, 0.2537, 0.9638, -0.9848, -0.0006415, 0.1736, -0.9848, -0.0006415, 0.1736, -0.9848, -0.0006398, 0.1737, -0.9848, -0.0006398, 0.1737, -0.03599, -0.503, -0.8635, 0.7256, -0.3437, -0.5961, 0.7297, -0.1759, -0.6607, -0.02408, -0.2607, -0.9651, 0.7256, -0.3437, -0.5961, 1.0, 0.0006523, 1.048e-05, 1.0, 0.0006455, 1.277e-05, 0.7297, -0.1759, -0.6607, -0.08145, 0.2537, 0.9638, -0.0779, 0.261, 0.9622, -0.1436, -8.001e-05, 0.9896, -0.1436, -0.000136, 0.9896, -0.9848, -0.0006398, 0.1737, -0.9848, -0.0006398, 0.1737, -0.9848, -0.0006465, 0.1737, -0.9848, -0.0006465, 0.1737, -0.02408, -0.2607, -0.9651, 0.7297, -0.1759, -0.6607, 0.7324, 0.0005375, -0.6809, -0.01622, -4.526e-06, -0.9999, 0.7297, -0.1759, -0.6607, 1.0, 0.0006455, 1.277e-05, 1.0, 0.0006414, -1.074e-11, 0.7324, 0.0005375, -0.6809, 0.729, 0.6802, -0.07626, 0.7017, -0.7121, 0.02446, 0.5335, -0.5772, -0.6182, 0.5331, 0.5776, -0.6183, 0.7013, 0.7125, 0.02441, 0.7294, -0.6798, -0.07628, 0.5331, -0.5772, -0.6186, 0.5327, 0.5775, -0.6186, -0.6181, -0.5775, -0.5334, -0.6185, 0.5771, -0.5332, 0.5331, 0.5776, -0.6183, 0.5335, -0.5772, -0.6182, 0.5327, 0.5775, -0.6186, 0.5331, -0.5772, -0.6186, -0.6184, -0.5775, -0.533, -0.6188, 0.5772, -0.5328, -0.734, -0.6778, 0.04336, -0.692, 0.709, 0.1362, -0.6188, 0.5772, -0.5328, -0.6184, -0.5775, -0.533, 0.7017, -0.7121, 0.02446, -0.6916, -0.7094, 0.136, -0.6181, -0.5775, -0.5334, 0.5335, -0.5772, -0.6182, -0.692, 0.709, 0.1362, 0.7013, 0.7125, 0.02441, 0.5327, 0.5775, -0.6186, -0.6188, 0.5772, -0.5328, -0.7344, 0.6774, 0.04342, 0.729, 0.6802, -0.07626, 0.5331, 0.5776, -0.6183, -0.6185, 0.5771, -0.5332, 0.7294, -0.6798, -0.07628, -0.734, -0.6778, 0.04336, -0.6184, -0.5775, -0.533, 0.5331, -0.5772, -0.6186, -0.6916, -0.7094, 0.136, -0.7344, 0.6774, 0.04342, -0.6185, 0.5771, -0.5332, -0.6181, -0.5775, -0.5334])] * 3)])
me_archlights = bpy.data.meshes.new('ArchLights')
me_archlights.from_pydata([(23.0, -0.5, 15.35), (23.0, -0.5, 15.83), (23.0, 0.5, 15.35), (23.0, 0.5, 15.83), (27.0, -0.5, 15.35), (27.0, -0.5, 15.83), (27.0, 0.5, 15.35), (27.0, 0.5, 15.83), (73.0, -0.5, 15.35), (73.0, -0.5, 15.83), (73.0, 0.5, 15.35), (73.0, 0.5, 15.83), (77.0, -0.5, 15.35), (77.0, -0.5, 15.83), (77.0, 0.5, 15.35), (77.0, 0.5, 15.83)], [], [(0, 1, 3, 2), (2, 3, 7, 6), (6, 7, 5, 4), (4, 5, 1, 0), (2, 6, 4, 0), (7, 3, 1, 5), (8, 9, 11, 10), (10, 11, 15, 14), (14, 15, 13, 12), (12, 13, 9, 8), (10, 14, 12, 8), (15, 11, 9, 13)])
_uv = me_archlights.uv_layers.new(name='UVMap')
_uv.uv.foreach_set('vector', [0.375, 0.0, 0.625, 0.0, 0.625, 0.25, 0.375, 0.25, 0.375, 0.25, 0.625, 0.25, 0.625, 0.5, 0.375, 0.5, 0.375, 0.5, 0.625, 0.5, 0.625, 0.75, 0.375, 0.75, 0.375, 0.75, 0.625, 0.75, 0.625, 1.0, 0.375, 1.0, 0.125, 0.5, 0.375, 0.5, 0.375, 0.75, 0.125, 0.75, 0.625, 0.5, 0.875, 0.5, 0.875, 0.75, 0.625, 0.75, 0.375, 0.0, 0.625, 0.0, 0.625, 0.25, 0.375, 0.25, 0.375, 0.25, 0.625, 0.25, 0.625, 0.5, 0.375, 0.5, 0.375, 0.5, 0.625, 0.5, 0.625, 0.75, 0.375, 0.75, 0.375, 0.75, 0.625, 0.75, 0.625, 1.0, 0.375, 1.0, 0.125, 0.5, 0.375, 0.5, 0.375, 0.75, 0.125, 0.75, 0.625, 0.5, 0.875, 0.5, 0.875, 0.75, 0.625, 0.75])
me_archlights.materials.append(mat_m_tunnellights)
me_archlights.use_remesh_fix_poles = True
me_archlights.use_remesh_preserve_attributes = False
me_archlights.use_mirror_vertex_groups = False
me_archlights.update()
me_tunnelendmesh = bpy.data.meshes.new('TunnelEndMesh')
me_tunnelendmesh.from_pydata([(-1.242e-10, 5.392e-06, 18.37), (-1.242e-10, -4.914, 17.73), (-1.242e-10, -9.493, 15.83), (-1.242e-10, -13.42, 12.81), (1.738e-09, -16.44, 8.881), (1.738e-09, -18.34, 4.302), (1.738e-09, -18.99, -0.03697), (-1.242e-10, 18.99, -0.03697), (-1.242e-10, 18.34, 4.302), (-1.242e-10, 16.44, 8.881), (-1.242e-10, 13.42, 12.81), (-1.242e-10, 9.493, 15.83), (-1.242e-10, 4.914, 17.73), (-1.987e-09, -18.99, -2.184), (-1.987e-09, 18.99, -2.184)], [], [(10, 8, 4), (14, 13, 6), (4, 7, 5), (7, 14, 6), (8, 7, 4), (10, 9, 8), (0, 12, 10), (2, 1, 4), (3, 2, 4), (4, 1, 10), (6, 5, 7), (12, 11, 10), (1, 0, 10)])
_uv = me_tunnelendmesh.uv_layers.new(name='UVChannel_1')
_uv.uv.foreach_set('vector', [0.0, 0.0, 0.0, 0.0, 0.0, 0.0, 0.0, 0.0, 0.0, 0.0, 0.0, 0.0, 0.0, 0.0, 0.0, 0.0, 0.0, 0.0, 0.0, 0.0, 0.0, 0.0, 0.0, 0.0, 0.0, 0.0, 0.0, 0.0, 0.0, 0.0, 0.0, 0.0, 0.0, 0.0, 0.0, 0.0, 0.0, 0.0, 0.0, 0.0, 0.0, 0.0, 0.0, 0.0, 0.0, 0.0, 0.0, 0.0, 0.0, 0.0, 0.0, 0.0, 0.0, 0.0, 0.0, 0.0, 0.0, 0.0, 0.0, 0.0, 0.0, 0.0, 0.0, 0.0, 0.0, 0.0, 0.0, 0.0, 0.0, 0.0, 0.0, 0.0, 0.0, 0.0, 0.0, 0.0, 0.0, 0.0])
me_tunnelendmesh.materials.append(mat_m_marsbrick)
me_tunnelendmesh.use_remesh_fix_poles = True
me_tunnelendmesh.use_remesh_preserve_attributes = False
me_tunnelendmesh.use_mirror_vertex_groups = False
me_tunnelendmesh.update()
me_tunnelendmesh.normals_split_custom_set([tuple(v) for v in zip(*[iter([-1.0, -5.796e-11, -3.346e-11, -1.0, -5.796e-11, -3.346e-11, -1.0, -5.796e-11, -3.346e-11, -1.0, -8.716e-17, 1.735e-09, -1.0, -8.716e-17, 1.735e-09, -1.0, -8.716e-17, 1.735e-09, -1.0, -4.761e-11, 1.972e-11, -1.0, -4.761e-11, 1.972e-11, -1.0, -4.761e-11, 1.972e-11, -1.0, -4.906e-11, 8.675e-10, -1.0, -4.906e-11, 8.675e-10, -1.0, -4.906e-11, 8.675e-10, -1.0, -5.463e-11, -8.146e-12, -1.0, -5.463e-11, -8.146e-12, -1.0, -5.463e-11, -8.146e-12, -1.0, 0.0, 0.0, -1.0, 0.0, 0.0, -1.0, 0.0, 0.0, -1.0, 0.0, 0.0, -1.0, 0.0, 0.0, -1.0, 0.0, 0.0, -1.0, 1.895e-10, -4.576e-10, -1.0, 1.895e-10, -4.576e-10, -1.0, 1.895e-10, -4.576e-10, -1.0, 8.839e-10, -1.152e-09, -1.0, 8.839e-10, -1.152e-09, -1.0, 8.839e-10, -1.152e-09, -1.0, -4.182e-11, -1.561e-10, -1.0, -4.182e-11, -1.561e-10, -1.0, -4.182e-11, -1.561e-10, -1.0, -4.906e-11, 7.313e-12, -1.0, -4.906e-11, 7.313e-12, -1.0, -4.906e-11, 7.313e-12, -1.0, 0.0, 0.0, -1.0, 0.0, 0.0, -1.0, 0.0, 0.0, -1.0, 3.083e-18, 0.0, -1.0, 3.083e-18, 0.0, -1.0, 3.083e-18, 0.0])] * 3)])
me_terrainlevelrefcube = bpy.data.meshes.new('TerrainLevelRefCube')
me_terrainlevelrefcube.from_pydata([(-3.559, -25.0, -8.777), (-3.559, -25.0, -0.7767), (-3.559, 25.0, -8.777), (-3.559, 25.0, -0.7767), (46.44, -25.0, -8.777), (46.44, -25.0, -0.7767), (46.44, 25.0, -8.777), (46.44, 25.0, -0.7767)], [], [(0, 1, 3, 2), (2, 3, 7, 6), (6, 7, 5, 4), (4, 5, 1, 0), (2, 6, 4, 0), (7, 3, 1, 5)])
_uv = me_terrainlevelrefcube.uv_layers.new(name='UVMap')
_uv.uv.foreach_set('vector', [0.375, 0.0, 0.625, 0.0, 0.625, 0.25, 0.375, 0.25, 0.375, 0.25, 0.625, 0.25, 0.625, 0.5, 0.375, 0.5, 0.375, 0.5, 0.625, 0.5, 0.625, 0.75, 0.375, 0.75, 0.375, 0.75, 0.625, 0.75, 0.625, 1.0, 0.375, 1.0, 0.125, 0.5, 0.375, 0.5, 0.375, 0.75, 0.125, 0.75, 0.625, 0.5, 0.875, 0.5, 0.875, 0.75, 0.625, 0.75])
me_terrainlevelrefcube.use_remesh_fix_poles = True
me_terrainlevelrefcube.use_remesh_preserve_attributes = False
me_terrainlevelrefcube.use_mirror_vertex_groups = False
me_terrainlevelrefcube.update()

# ---- objects
ob_100mmarsbrickarch = bpy.data.objects.new('100mMarsbrickArch', me_archmesh)
ob_100mtunnelfloor = bpy.data.objects.new('100mTunnelFloor', me_tunnelfloormesh)
ob_up10degmarsbrick = bpy.data.objects.new('Up10degMarsbrick', me_up10degmesh)
ob_100mlights = bpy.data.objects.new('100mLights', me_archlights)
ob_tunnelendmarsbrick = bpy.data.objects.new('TunnelEndMarsbrick', me_tunnelendmesh)
ob_terrainlevelreferencecube = bpy.data.objects.new('TerrainLevelReferenceCube', me_terrainlevelrefcube)

# ---- transforms, parenting, visibility, modifiers, constraints
ob_100mmarsbrickarch.location = (0.0, 0.0, 0.0)
ob_100mmarsbrickarch.color = (0.8, 0.8, 0.8, 1.0)
ob_100mmarsbrickarch.lineart.crease_threshold = 0.0
ob_100mtunnelfloor.location = (0.0, 0.0, 0.0)
ob_100mtunnelfloor.lineart.crease_threshold = 0.0
ob_up10degmarsbrick.location = (0.0, 0.0, 0.0)
ob_up10degmarsbrick.color = (0.8, 0.8, 0.8, 1.0)
ob_up10degmarsbrick.lineart.crease_threshold = 0.0
ob_100mlights.location = (0.0, 0.0, 0.0)
ob_100mlights.lineart.crease_threshold = 0.0
ob_tunnelendmarsbrick.location = (99.99, 0.0, 0.0)
ob_tunnelendmarsbrick.color = (0.8, 0.8, 0.8, 1.0)
ob_tunnelendmarsbrick.lineart.crease_threshold = 0.0
ob_terrainlevelreferencecube.location = (0.0, 0.0, 0.0)
ob_terrainlevelreferencecube.lineart.crease_threshold = 0.0

# ---- collection membership
col_collection.objects.link(ob_100mmarsbrickarch)
col_collection.objects.link(ob_100mtunnelfloor)
col_collection.objects.link(ob_up10degmarsbrick)
col_collection.objects.link(ob_100mlights)
col_collection.objects.link(ob_tunnelendmarsbrick)
col_collection.objects.link(ob_terrainlevelreferencecube)

# ---- scene / render settings (as saved in the file)
scene.frame_start = 1; scene.frame_end = 250; scene.frame_set(1)
scene.render.engine = 'BLENDER_EEVEE_NEXT'
scene.render.fps = 30
scene.cycles.use_denoising = False
scene.cycles.samples = 128
scene.cycles.sampling_pattern = 'TABULATED_SOBOL'
scene.cycles.use_adaptive_sampling = False
scene.cycles.use_light_tree = False
scene.view_settings.view_transform = 'Filmic'
bpy.context.view_layer.update()

# ---- added for rendering (the .blend has no active camera): camera
cam_auto = bpy.data.cameras.new('AutoCamera')
cam_auto.lens = 50.0
cam_auto.sensor_width = 36.0
cam_auto.clip_end = 2420.76
ob_auto_camera = bpy.data.objects.new('AutoCamera', cam_auto)
scene.collection.objects.link(ob_auto_camera)
ob_auto_camera.location = (188.312, -165.523, 115.147)
ob_auto_camera.rotation_euler = (1.09748, -7.21219e-08, 0.694738)
scene.camera = ob_auto_camera
bpy.context.view_layer.update()
